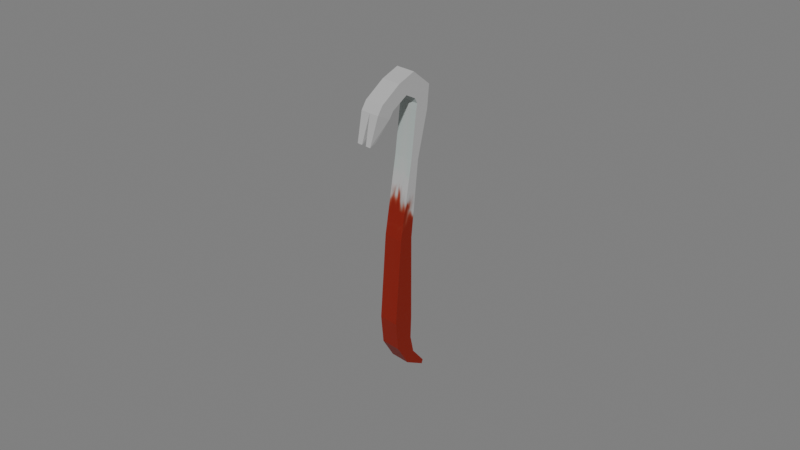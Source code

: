 # Source: Crowbar.blend  (saved by Blender 5.0.119; exported with 4.5.12 LTS)
import bpy
from mathutils import Matrix  # noqa: F401  (used for matrix-valued properties, if any)

bpy.ops.wm.read_factory_settings(use_empty=True)
scene = bpy.context.scene
scene.name = 'Scene'

# ---- collections
col_collection = bpy.data.collections.new('Collection'); scene.collection.children.link(col_collection)

# ---- images (referenced by path relative to the original .blend; pixels are not part of the script)
import os
ASSET_DIR = os.environ.get("B2B_ASSET_DIR", "")  # directory of the original .blend (textures are referenced by path, not embedded)
HERE = os.path.dirname(os.path.abspath(__file__))  # packed textures are extracted next to this script under _unpacked/

def load_image(name, relpath, width, height, colorspace="sRGB"):
    """Load a texture the original file referenced (path relative to the .blend, or extracted next to this script)."""
    p = next((c for c in (os.path.join(HERE, relpath), os.path.join(ASSET_DIR, relpath)) if relpath and os.path.exists(c)), "")
    if p:
        img = bpy.data.images.load(p, check_existing=True)
        img.name = name
    else:  # same state as the original file: an image datablock whose file is absent (Cycles renders it pink)
        img = bpy.data.images.new(name, width, height)
        img.source = "FILE"
        img.filepath = "//" + (relpath or name)
    img.colorspace_settings.name = colorspace
    return img
img_cube_base_color_001 = load_image('Cube Base Color.001', '_unpacked/Cube_Base_Color.f9406fba.png', 1024, 1024, 'sRGB')

# ---- materials (node trees are filled in below, after node groups)
mat_material_007 = bpy.data.materials.new('Material.007')

# ---- material node trees
mat_material_007.use_nodes = True; mat_material_007.node_tree.nodes.clear()
_N = mat_material_007.node_tree.nodes; _L = mat_material_007.node_tree.links
n0 = _N.new('ShaderNodeBsdfPrincipled'); n0.name = 'Principled BSDF'; n0.location = (-200, 100)
n1 = _N.new('ShaderNodeOutputMaterial'); n1.name = 'Material Output'; n1.location = (200, 100)
n2 = _N.new('ShaderNodeTexImage'); n2.name = 'Image Texture'; n2.location = (-490, 71)
n2.image = img_cube_base_color_001
_L.new(n0.outputs[0], n1.inputs[0])
_L.new(n2.outputs[0], n0.inputs[0])
n1.is_active_output = True

# ---- world
world_world = bpy.data.worlds.new('World'); scene.world = world_world
world_world.use_nodes = True; world_world.node_tree.nodes.clear()
_N = world_world.node_tree.nodes; _L = world_world.node_tree.links
n0 = _N.new('ShaderNodeOutputWorld'); n0.name = 'World Output'; n0.location = (200, 100)
n1 = _N.new('ShaderNodeBackground'); n1.name = 'Background'; n1.location = (-200, 100)
n1.inputs[0].default_value = (0.05088, 0.05088, 0.05088, 1.0)
n1.inputs[1].default_value = 4.3
_L.new(n1.outputs[0], n0.inputs[0])
n0.is_active_output = True
world_world.color = (0.05088, 0.05088, 0.05088)
world_world.sun_shadow_jitter_overblur = 0.0

# ---- cameras
cam_camera = bpy.data.cameras.new('Camera')
cam_camera.clip_end = 100.0
cam_camera.ortho_scale = 7.314

# ---- meshes
me_cube = bpy.data.meshes.new('Cube')
me_cube.from_pydata([(-1.0, -1.239, -1.011), (-1.0, -0.6295, 1.007), (-1.0, 0.7551, -0.9858), (-1.0, 0.6295, 0.993), (1.0, -1.239, -1.011), (1.0, -0.6295, 1.007), (1.0, 0.7551, -0.9858), (1.0, 0.6295, 0.993), (-1.0, -0.5637, 2.199), (-1.0, 1.493, 2.2), (1.0, 1.493, 2.2), (1.0, -0.5637, 2.199), (-1.0, -0.5005, 2.364), (-1.0, 1.416, 2.784), (1.0, 1.416, 2.784), (1.0, -0.5005, 2.364), (-1.0, -0.9798, 2.491), (-1.0, -1.662, 3.125), (1.0, -1.662, 3.125), (1.0, -0.9798, 2.491), (-1.0, -2.631, 2.6), (-1.0, -4.131, 2.888), (1.0, -4.131, 2.888), (1.0, -2.631, 2.6), (-1.0, -4.836, 2.289), (-1.0, -6.869, 2.458), (1.0, -6.869, 2.458), (1.0, -4.836, 2.289), (-1.0, -4.836, 2.289), (-1.0, -6.869, 2.458), (1.0, -6.869, 2.458), (1.0, -4.836, 2.289), (-1.0, -5.363, 2.111), (-1.0, -7.513, 2.231), (1.0, -7.513, 2.231), (1.0, -5.363, 2.111), (1.776e-15, 0.7551, -0.9858), (0.0, 0.6295, 0.993), (1.776e-15, -1.239, -1.011), (0.0, -0.6295, 1.007), (0.0, 1.493, 2.2), (0.0, -0.5637, 2.199), (0.0, 1.416, 2.784), (0.0, -0.5005, 2.364), (0.0, -1.662, 3.125), (0.0, -0.9798, 2.491), (0.0, -4.131, 2.888), (0.0, -2.631, 2.6), (0.0, -6.869, 2.458), (0.0, -4.836, 2.289), (0.0, -6.869, 2.458), (0.0, -4.836, 2.289), (0.0, -7.513, 2.231), (0.0, -5.363, 2.111), (0.2343, -8.128, 1.493), (0.7657, -8.128, 1.493), (0.7657, -7.215, 1.58), (0.2343, -7.215, 1.58), (-0.002304, -7.513, 2.231), (-0.002304, -5.363, 2.111), (-1.002, -7.513, 2.231), (-1.002, -5.363, 2.111), (-0.768, -8.128, 1.493), (-0.2366, -8.128, 1.493), (-0.2366, -7.215, 1.58), (-0.768, -7.215, 1.58), (-1.0, 2.234, -3.159), (-1.0, -0.7713, -3.236), (-1.776e-15, 2.234, -3.159), (1.0, -0.7713, -3.236), (1.0, 2.234, -3.159), (-1.776e-15, -0.7713, -3.236), (-1.0, 2.5, -3.738), (-1.0, 0.1273, -3.964), (-8.882e-16, 2.5, -3.738), (1.0, 0.1273, -3.964), (1.0, 2.5, -3.738), (-8.882e-16, 0.1273, -3.964), (-1.0, 3.362, -4.177), (-1.0, 2.342, -4.453), (1.776e-15, 3.362, -4.177), (1.0, 2.342, -4.453), (1.0, 3.362, -4.177), (1.776e-15, 2.342, -4.453), (-1.0, 5.615, -4.548), (-1.0, 5.48, -4.655), (3.553e-15, 5.615, -4.548), (1.0, 5.48, -4.655), (1.0, 5.615, -4.548), (3.553e-15, 5.48, -4.655)], [], [(0, 1, 3, 2), (36, 37, 7, 6), (6, 7, 5, 4), (38, 39, 1, 0), (6, 4, 69, 70), (3, 1, 8, 9), (41, 11, 15, 43), (39, 5, 11, 41), (37, 3, 9, 40), (5, 7, 10, 11), (43, 15, 19, 45), (40, 9, 13, 42), (11, 10, 14, 15), (9, 8, 12, 13), (45, 19, 23, 47), (42, 13, 17, 44), (15, 14, 18, 19), (13, 12, 16, 17), (23, 22, 26, 27), (44, 17, 21, 46), (19, 18, 22, 23), (17, 16, 20, 21), (49, 27, 31, 51), (21, 20, 24, 25), (47, 23, 27, 49), (46, 21, 25, 48), (31, 30, 34, 35), (48, 25, 29, 50), (27, 26, 30, 31), (25, 24, 28, 29), (52, 33, 32, 53), (29, 28, 32, 33), (51, 31, 35, 53), (50, 29, 33, 52), (30, 50, 52, 34), (28, 51, 53, 32), (52, 53, 57, 54), (26, 48, 50, 30), (22, 46, 48, 26), (20, 47, 49, 24), (24, 49, 51, 28), (18, 44, 46, 22), (14, 42, 44, 18), (16, 45, 47, 20), (10, 40, 42, 14), (12, 43, 45, 16), (7, 37, 40, 10), (1, 39, 41, 8), (8, 41, 43, 12), (0, 2, 66, 67), (4, 5, 39, 38), (2, 3, 37, 36), (55, 54, 57, 56), (35, 34, 55, 56), (53, 35, 56, 57), (34, 52, 54, 55), (60, 61, 65, 62), (63, 62, 65, 64), (59, 58, 63, 64), (61, 59, 64, 65), (58, 60, 62, 63), (67, 66, 72, 73), (70, 69, 75, 76), (4, 38, 71, 69), (38, 0, 67, 71), (2, 36, 68, 66), (36, 6, 70, 68), (74, 76, 82, 80), (72, 74, 80, 78), (71, 67, 73, 77), (69, 71, 77, 75), (66, 68, 74, 72), (68, 70, 76, 74), (83, 79, 85, 89), (79, 78, 84, 85), (76, 75, 81, 82), (73, 72, 78, 79), (77, 73, 79, 83), (75, 77, 83, 81), (86, 88, 87, 89), (84, 86, 89, 85), (81, 83, 89, 87), (78, 80, 86, 84), (80, 82, 88, 86), (82, 81, 87, 88)])
_uv = me_cube.uv_layers.new(name='UVMap')
_uv.uv.foreach_set('vector', [0.375, 0.0, 0.625, 0.0, 0.625, 0.25, 0.375, 0.25, 0.375, 0.375, 0.625, 0.375, 0.625, 0.5, 0.375, 0.5, 0.375, 0.5, 0.625, 0.5, 0.625, 0.75, 0.375, 0.75, 0.375, 0.875, 0.625, 0.875, 0.625, 1.0, 0.375, 1.0, 0.375, 0.5, 0.375, 0.75, 0.375, 0.75, 0.375, 0.5, 0.625, 0.25, 0.625, 0.0, 0.625, 0.0, 0.625, 0.25, 0.625, 0.875, 0.625, 0.75, 0.625, 0.75, 0.625, 0.875, 0.625, 0.875, 0.625, 0.75, 0.625, 0.75, 0.625, 0.875, 0.625, 0.375, 0.625, 0.25, 0.625, 0.25, 0.625, 0.375, 0.625, 0.75, 0.625, 0.5, 0.625, 0.5, 0.625, 0.75, 0.625, 0.875, 0.625, 0.75, 0.625, 0.75, 0.625, 0.875, 0.625, 0.375, 0.625, 0.25, 0.625, 0.25, 0.625, 0.375, 0.625, 0.75, 0.625, 0.5, 0.625, 0.5, 0.625, 0.75, 0.625, 0.25, 0.625, 0.0, 0.625, 0.0, 0.625, 0.25, 0.625, 0.875, 0.625, 0.75, 0.625, 0.75, 0.625, 0.875, 0.625, 0.375, 0.625, 0.25, 0.625, 0.25, 0.625, 0.375, 0.625, 0.75, 0.625, 0.5, 0.625, 0.5, 0.625, 0.75, 0.625, 0.25, 0.625, 0.0, 0.625, 0.0, 0.625, 0.25, 0.625, 0.75, 0.625, 0.5, 0.625, 0.5, 0.625, 0.75, 0.625, 0.375, 0.625, 0.25, 0.625, 0.25, 0.625, 0.375, 0.625, 0.75, 0.625, 0.5, 0.625, 0.5, 0.625, 0.75, 0.625, 0.25, 0.625, 0.0, 0.625, 0.0, 0.625, 0.25, 0.625, 0.875, 0.625, 0.75, 0.625, 0.75, 0.625, 0.875, 0.625, 0.25, 0.625, 0.0, 0.625, 0.0, 0.625, 0.25, 0.625, 0.875, 0.625, 0.75, 0.625, 0.75, 0.625, 0.875, 0.625, 0.375, 0.625, 0.25, 0.625, 0.25, 0.625, 0.375, 0.625, 0.75, 0.625, 0.5, 0.625, 0.5, 0.625, 0.75, 0.625, 0.375, 0.625, 0.25, 0.625, 0.25, 0.625, 0.375, 0.625, 0.75, 0.625, 0.5, 0.625, 0.5, 0.625, 0.75, 0.625, 0.25, 0.625, 0.0, 0.625, 0.0, 0.625, 0.25, 0.75, 0.5, 0.875, 0.5, 0.875, 0.75, 0.75, 0.75, 0.625, 0.25, 0.625, 0.0, 0.625, 0.0, 0.625, 0.25, 0.625, 0.875, 0.625, 0.75, 0.625, 0.75, 0.625, 0.875, 0.625, 0.375, 0.625, 0.25, 0.625, 0.25, 0.625, 0.375, 0.625, 0.5, 0.625, 0.375, 0.625, 0.375, 0.625, 0.5, 0.625, 1.0, 0.625, 0.875, 0.625, 0.875, 0.625, 1.0, 0.75, 0.5, 0.75, 0.75, 0.75, 0.75, 0.75, 0.5, 0.625, 0.5, 0.625, 0.375, 0.625, 0.375, 0.625, 0.5, 0.625, 0.5, 0.625, 0.375, 0.625, 0.375, 0.625, 0.5, 0.625, 1.0, 0.625, 0.875, 0.625, 0.875, 0.625, 1.0, 0.625, 1.0, 0.625, 0.875, 0.625, 0.875, 0.625, 1.0, 0.625, 0.5, 0.625, 0.375, 0.625, 0.375, 0.625, 0.5, 0.625, 0.5, 0.625, 0.375, 0.625, 0.375, 0.625, 0.5, 0.625, 1.0, 0.625, 0.875, 0.625, 0.875, 0.625, 1.0, 0.625, 0.5, 0.625, 0.375, 0.625, 0.375, 0.625, 0.5, 0.625, 1.0, 0.625, 0.875, 0.625, 0.875, 0.625, 1.0, 0.625, 0.5, 0.625, 0.375, 0.625, 0.375, 0.625, 0.5, 0.625, 1.0, 0.625, 0.875, 0.625, 0.875, 0.625, 1.0, 0.625, 1.0, 0.625, 0.875, 0.625, 0.875, 0.625, 1.0, 0.375, 0.0, 0.375, 0.25, 0.375, 0.25, 0.375, 0.0, 0.375, 0.75, 0.625, 0.75, 0.625, 0.875, 0.375, 0.875, 0.375, 0.25, 0.625, 0.25, 0.625, 0.375, 0.375, 0.375, 0.625, 0.5, 0.75, 0.5, 0.75, 0.75, 0.625, 0.75, 0.625, 0.75, 0.625, 0.5, 0.625, 0.5, 0.625, 0.75, 0.625, 0.875, 0.625, 0.75, 0.625, 0.75, 0.625, 0.875, 0.625, 0.5, 0.625, 0.375, 0.625, 0.375, 0.625, 0.5, 0.75, 0.5, 0.75, 0.75, 0.75, 0.75, 0.75, 0.5, 0.625, 0.5, 0.75, 0.5, 0.75, 0.75, 0.625, 0.75, 0.625, 0.75, 0.625, 0.5, 0.625, 0.5, 0.625, 0.75, 0.625, 0.875, 0.625, 0.75, 0.625, 0.75, 0.625, 0.875, 0.625, 0.5, 0.625, 0.375, 0.625, 0.375, 0.625, 0.5, 0.375, 0.0, 0.375, 0.25, 0.375, 0.25, 0.375, 0.0, 0.375, 0.5, 0.375, 0.75, 0.375, 0.75, 0.375, 0.5, 0.375, 0.75, 0.375, 0.875, 0.375, 0.875, 0.375, 0.75, 0.375, 0.875, 0.375, 1.0, 0.375, 1.0, 0.375, 0.875, 0.375, 0.25, 0.375, 0.375, 0.375, 0.375, 0.375, 0.25, 0.375, 0.375, 0.375, 0.5, 0.375, 0.5, 0.375, 0.375, 0.375, 0.375, 0.375, 0.5, 0.375, 0.5, 0.375, 0.375, 0.375, 0.25, 0.375, 0.375, 0.375, 0.375, 0.375, 0.25, 0.375, 0.875, 0.375, 1.0, 0.375, 1.0, 0.375, 0.875, 0.375, 0.75, 0.375, 0.875, 0.375, 0.875, 0.375, 0.75, 0.375, 0.25, 0.375, 0.375, 0.375, 0.375, 0.375, 0.25, 0.375, 0.375, 0.375, 0.5, 0.375, 0.5, 0.375, 0.375, 0.375, 0.875, 0.375, 1.0, 0.375, 1.0, 0.375, 0.875, 0.375, 0.0, 0.375, 0.25, 0.375, 0.25, 0.375, 0.0, 0.375, 0.5, 0.375, 0.75, 0.375, 0.75, 0.375, 0.5, 0.375, 0.0, 0.375, 0.25, 0.375, 0.25, 0.375, 0.0, 0.375, 0.875, 0.375, 1.0, 0.375, 1.0, 0.375, 0.875, 0.375, 0.75, 0.375, 0.875, 0.375, 0.875, 0.375, 0.75, 0.25, 0.5, 0.375, 0.5, 0.375, 0.75, 0.25, 0.75, 0.125, 0.5, 0.25, 0.5, 0.25, 0.75, 0.125, 0.75, 0.375, 0.75, 0.375, 0.875, 0.375, 0.875, 0.375, 0.75, 0.375, 0.25, 0.375, 0.375, 0.375, 0.375, 0.375, 0.25, 0.375, 0.375, 0.375, 0.5, 0.375, 0.5, 0.375, 0.375, 0.375, 0.5, 0.375, 0.75, 0.375, 0.75, 0.375, 0.5])
me_cube.materials.append(mat_material_007)
me_cube.update()

# ---- objects
ob_camera = bpy.data.objects.new('Camera', cam_camera)
ob_cube = bpy.data.objects.new('Cube', me_cube)
ob_empty = bpy.data.objects.new('Empty', None)

# ---- transforms, parenting, visibility, modifiers, constraints
ob_camera.location = (7.359, -6.926, 4.958)
ob_camera.rotation_euler = (1.109, 0.0, 0.8149)
ob_camera.lock_rotations_4d = False
ob_camera.empty_display_type = 'ARROWS'
ob_camera.color = (0.0, 0.0, 0.0, 0.0)
ob_camera.display_type = 'WIRE'
ob_camera.lineart.crease_threshold = 0.0
ob_cube.location = (-0.002305, 0.05669, 0.2269)
ob_cube.rotation_euler = (-0.1112, -0.0, 0.0)
ob_cube.scale = (0.1149, 0.07248, 0.4274)
ob_empty.location = (0.0, 0.0, 0.0)
ob_empty.rotation_euler = (1.571, 0.0, 1.571)
ob_empty.empty_display_type = 'IMAGE'
ob_empty.empty_display_size = 4.86
ob_empty.empty_image_offset = (-0.5144, -0.5)

# ---- collection membership
col_collection.objects.link(ob_camera)
col_collection.objects.link(ob_cube)
col_collection.objects.link(ob_empty)

# ---- scene / render settings (as saved in the file)
scene.camera = ob_camera
scene.frame_start = 1; scene.frame_end = 250; scene.frame_set(1)
scene.render.engine = 'BLENDER_EEVEE_NEXT'
scene.render.bake_bias = 0.0
scene.render.bake_samples = 0
scene.cycles.sampling_pattern = 'TABULATED_SOBOL'
scene.eevee.use_volume_custom_range = False
bpy.context.view_layer.update()

# ---- added for rendering (the .blend has no usable light): sun
light_auto_sun = bpy.data.lights.new('AutoSun', 'SUN')
light_auto_sun.energy = 3.0
light_auto_sun.angle = 0.0523599
ob_auto_sun = bpy.data.objects.new('AutoSun', light_auto_sun)
scene.collection.objects.link(ob_auto_sun)
ob_auto_sun.rotation_euler = (0.872665, 0.174533, 0.523599)
bpy.context.view_layer.update()
